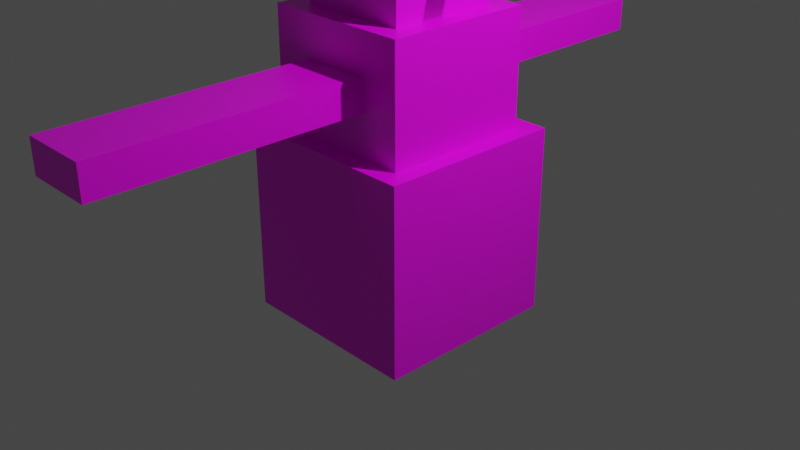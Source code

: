 # Source: snowman.blend  (saved by Blender 3.2.14; exported with 4.5.12 LTS)
import bpy
from mathutils import Matrix  # noqa: F401  (used for matrix-valued properties, if any)

bpy.ops.wm.read_factory_settings(use_empty=True)
scene = bpy.context.scene
scene.name = 'Scene'

# ---- collections
col_collection = bpy.data.collections.new('Collection'); scene.collection.children.link(col_collection)

# ---- images (referenced by path relative to the original .blend; pixels are not part of the script)
import os
ASSET_DIR = os.environ.get("B2B_ASSET_DIR", "")  # directory of the original .blend (textures are referenced by path, not embedded)
HERE = os.path.dirname(os.path.abspath(__file__))  # packed textures are extracted next to this script under _unpacked/

def load_image(name, relpath, width, height, colorspace="sRGB"):
    """Load a texture the original file referenced (path relative to the .blend, or extracted next to this script)."""
    p = next((c for c in (os.path.join(HERE, relpath), os.path.join(ASSET_DIR, relpath)) if relpath and os.path.exists(c)), "")
    if p:
        img = bpy.data.images.load(p, check_existing=True)
        img.name = name
    else:  # same state as the original file: an image datablock whose file is absent (Cycles renders it pink)
        img = bpy.data.images.new(name, width, height)
        img.source = "FILE"
        img.filepath = "//" + (relpath or name)
    img.colorspace_settings.name = colorspace
    return img
img_material_base_color = load_image('Material Base Color', 'src/main/resources/snowman-tex.png', 1024, 1024, 'sRGB')

# ---- materials (node trees are filled in below, after node groups)
mat_material = bpy.data.materials.new('Material')
mat_material.alpha_threshold = 0.0
mat_material.use_transparent_shadow = False
mat_material.line_color = (0.0, 0.0, 0.0, 1.0)

# ---- material node trees
mat_material.use_nodes = True; mat_material.node_tree.nodes.clear()
_N = mat_material.node_tree.nodes; _L = mat_material.node_tree.links
n0 = _N.new('ShaderNodeOutputMaterial'); n0.name = 'Material Output'; n0.location = (300, 300)
n1 = _N.new('ShaderNodeBsdfPrincipled'); n1.name = 'Principled BSDF'; n1.location = (10, 300)
n1.distribution = 'GGX'
n1.subsurface_method = 'RANDOM_WALK_SKIN'
n1.inputs[2].default_value = 0.4
n1.inputs[3].default_value = 1.45
n1.inputs[27].default_value = (0.0, 0.0, 0.0, 1.0)
n1.inputs[28].default_value = 1.0
n2 = _N.new('ShaderNodeTexImage'); n2.name = 'Image Texture'; n2.location = (-280, 275)
n2.image = img_material_base_color
_L.new(n1.outputs[0], n0.inputs[0])
_L.new(n2.outputs[0], n1.inputs[0])
n0.is_active_output = True

# ---- world
world_world = bpy.data.worlds.new('World'); scene.world = world_world
world_world.use_nodes = True; world_world.node_tree.nodes.clear()
_N = world_world.node_tree.nodes; _L = world_world.node_tree.links
n0 = _N.new('ShaderNodeOutputWorld'); n0.name = 'World Output'; n0.location = (300, 300)
n1 = _N.new('ShaderNodeBackground'); n1.name = 'Background'; n1.location = (10, 300)
n1.inputs[0].default_value = (0.05088, 0.05088, 0.05088, 1.0)
_L.new(n1.outputs[0], n0.inputs[0])
n0.is_active_output = True
world_world.color = (0.05088, 0.05088, 0.05088)
world_world.use_sun_shadow = False
world_world.sun_shadow_jitter_overblur = 0.0

# ---- cameras
cam_camera = bpy.data.cameras.new('Camera')
cam_camera.clip_end = 100.0
cam_camera.ortho_scale = 7.314

# ---- lights
light_light = bpy.data.lights.new('Light', 'POINT')
light_light.transmission_factor = 0.0
light_light.energy = 1000.0
light_light.shadow_soft_size = 0.1
light_light.shadow_maximum_resolution = 0.006
light_light.use_absolute_resolution = True

# ---- meshes
me_cube = bpy.data.meshes.new('Cube')
me_cube.from_pydata([(0.3588, 0.799, 1.44), (1.0, 1.0, -1.0), (0.363, -0.799, 1.436), (1.0, -1.0, -1.0), (-0.3588, 0.799, 1.44), (-1.0, 1.0, -1.0), (-0.363, -0.799, 1.436), (-1.0, -1.0, -1.0), (1.0, -1.0, 1.0), (-1.0, -1.0, 1.0), (1.0, 1.0, 1.0), (-1.0, 1.0, 1.0), (0.5855, -0.1068, 2.694), (-0.5855, -0.5855, 2.216), (0.5855, 0.1068, 2.694), (-0.5855, 0.5855, 2.216), (0.363, -0.799, 1.78), (-0.363, -0.799, 1.78), (0.3588, 0.799, 1.776), (-0.3588, 0.799, 1.776), (0.5855, -0.1068, 2.895), (-0.5855, -0.5855, 3.612), (0.5855, 0.1068, 2.895), (-0.5855, 0.5855, 3.612), (0.799, -0.799, 1.0), (-0.799, -0.799, 1.0), (0.799, -0.799, 2.216), (-0.799, -0.799, 2.216), (0.363, -3.554, 1.436), (-0.363, -3.554, 1.436), (0.363, -3.554, 1.78), (-0.363, -3.554, 1.78), (-0.799, 0.799, 1.0), (0.799, 0.799, 1.0), (-0.799, 0.799, 2.216), (0.799, 0.799, 2.216), (-0.3588, 2.997, 1.44), (0.3588, 2.997, 1.44), (-0.3588, 2.997, 1.776), (0.3588, 2.997, 1.776), (0.5855, 0.5855, 2.216), (0.5855, -0.5855, 2.216), (0.5855, 0.5855, 3.612), (0.5855, -0.5855, 3.612), (0.5855, 0.5855, 2.216), (0.5855, -0.5855, 2.216), (0.5855, 0.5855, 3.612), (0.5855, -0.5855, 3.612), (1.036, 0.1068, 2.694), (1.036, -0.1068, 2.694), (1.036, 0.02788, 2.895), (1.036, -0.01973, 2.895)], [], [(4, 19, 38, 36), (3, 8, 9, 7), (7, 9, 11, 5), (5, 1, 3, 7), (1, 10, 8, 3), (5, 11, 10, 1), (24, 25, 9, 8), (33, 24, 8, 10), (25, 32, 11, 9), (32, 33, 10, 11), (40, 15, 23, 42), (24, 33, 35, 26), (32, 25, 27, 34), (17, 6, 29, 31), (41, 13, 27, 26), (40, 41, 26, 35), (13, 15, 34, 27), (15, 40, 35, 34), (42, 23, 21, 43), (20, 12, 49, 51), (15, 13, 21, 23), (13, 41, 43, 21), (2, 6, 25, 24), (17, 16, 26, 27), (16, 2, 24, 26), (6, 17, 27, 25), (29, 28, 30, 31), (16, 17, 31, 30), (2, 16, 30, 28), (6, 2, 28, 29), (4, 0, 33, 32), (18, 19, 34, 35), (19, 4, 32, 34), (0, 18, 35, 33), (37, 36, 38, 39), (0, 4, 36, 37), (18, 0, 37, 39), (19, 18, 39, 38), (44, 45, 41, 40), (47, 46, 42, 43), (46, 44, 40, 42), (45, 47, 43, 41), (14, 12, 45, 44), (20, 22, 46, 47), (22, 14, 44, 46), (12, 20, 47, 45), (49, 48, 50, 51), (22, 20, 51, 50), (14, 22, 50, 48), (12, 14, 48, 49)])
_uv = me_cube.uv_layers.new(name='UVMap')
_uv.uv.foreach_set('vector', [0.9524, 0.9462, 0.9118, 0.9462, 0.9118, 0.6795, 0.9524, 0.6795, 0.4854, 0.2428, 0.728, 0.2428, 0.728, 0.4855, 0.4854, 0.4855, 0.2427, 0.2427, 0.2427, 0.4854, 0.0, 0.4854, 0.0, 0.2427, 0.2427, 0.0, 0.4854, 0.0, 0.4854, 0.2427, 0.2427, 0.2427, 0.4854, 0.2427, 0.4854, 0.4854, 0.2427, 0.4854, 0.2427, 0.2427, 0.4854, 6.294e-05, 0.7281, 0.0, 0.7281, 0.2427, 0.4854, 0.2428, 0.02439, 0.2183, 0.2183, 0.2183, 0.2427, 0.2427, 0.0, 0.2427, 0.02439, 0.02439, 0.02439, 0.2183, 0.0, 0.2427, 0.0, 0.0, 0.2183, 0.2183, 0.2183, 0.02439, 0.2427, 0.0, 0.2427, 0.2427, 0.2183, 0.02439, 0.02439, 0.02439, 0.0, 0.0, 0.2427, 0.0, 0.7281, 0.0, 0.8702, 3.695e-05, 0.8702, 0.1694, 0.7281, 0.1694, 0.633, 0.4855, 0.633, 0.6795, 0.4854, 0.6795, 0.4854, 0.4855, 0.4296, 0.4854, 0.4296, 0.6793, 0.282, 0.6793, 0.282, 0.4854, 0.4296, 0.4854, 0.4713, 0.4854, 0.4713, 0.8197, 0.4296, 0.8197, 0.0259, 0.6534, 0.168, 0.6534, 0.1939, 0.6793, 0.0, 0.6793, 0.0259, 0.5113, 0.0259, 0.6534, 0.0, 0.6793, 0.0, 0.4854, 0.168, 0.6534, 0.168, 0.5113, 0.1939, 0.4854, 0.1939, 0.6793, 0.168, 0.5113, 0.0259, 0.5113, 0.0, 0.4854, 0.1939, 0.4854, 0.8162, 0.5095, 0.9583, 0.5095, 0.9583, 0.6516, 0.8162, 0.6516, 0.6999, 0.5736, 0.7241, 0.5737, 0.7241, 0.6283, 0.6996, 0.6284, 0.4854, 0.6795, 0.6275, 0.6795, 0.6275, 0.8489, 0.4854, 0.8489, 0.9118, 0.8488, 0.7697, 0.8489, 0.7697, 0.6795, 0.9118, 0.6795, 0.3349, 0.7323, 0.3349, 0.8204, 0.282, 0.8733, 0.282, 0.6793, 0.3766, 0.8204, 0.3766, 0.7323, 0.4295, 0.6794, 0.4295, 0.8733, 0.3766, 0.7323, 0.3349, 0.7323, 0.282, 0.6793, 0.4295, 0.6794, 0.3349, 0.8204, 0.3766, 0.8204, 0.4295, 0.8733, 0.282, 0.8733, 0.633, 0.5736, 0.633, 0.4855, 0.6747, 0.4855, 0.6747, 0.5736, 0.728, 0.2428, 0.8162, 0.2428, 0.8162, 0.5771, 0.728, 0.5771, 1.0, 0.8438, 0.9583, 0.8438, 0.9583, 0.5095, 1.0, 0.5095, 0.1939, 0.4854, 0.282, 0.4854, 0.282, 0.8197, 0.1939, 0.8197, 0.05341, 0.7328, 0.05341, 0.8199, 0.0, 0.8733, 0.0, 0.6794, 0.09409, 0.8199, 0.09409, 0.7328, 0.1475, 0.6793, 0.1475, 0.8733, 0.09409, 0.7328, 0.05341, 0.7328, 0.0, 0.6794, 0.1475, 0.6793, 0.05341, 0.8199, 0.09409, 0.8199, 0.1475, 0.8733, 0.0, 0.8733, 0.633, 0.6607, 0.633, 0.5737, 0.6736, 0.5736, 0.6736, 0.6607, 0.9903, 0.5095, 0.9032, 0.5095, 0.9032, 0.2428, 0.9903, 0.2428, 0.1475, 0.6793, 0.1882, 0.6793, 0.1882, 0.9461, 0.1475, 0.9461, 0.9032, 0.5095, 0.8162, 0.5095, 0.8162, 0.2428, 0.9032, 0.2428, 0.4854, 0.2428, 0.4854, 0.2428, 0.4854, 0.2428, 0.4854, 0.2428, 0.4854, 0.2428, 0.4854, 0.2428, 0.4854, 0.2428, 0.4854, 0.2428, 0.4854, 0.2428, 0.4854, 0.2428, 0.4854, 0.2428, 0.4854, 0.2428, 0.4854, 0.2428, 0.4854, 0.2428, 0.4854, 0.2428, 0.4854, 0.2428, 0.7116, 0.7375, 0.6856, 0.7375, 0.6275, 0.6795, 0.7697, 0.6795, 0.6856, 0.7618, 0.7116, 0.7618, 0.7697, 0.8489, 0.6275, 0.8489, 0.7116, 0.7618, 0.7116, 0.7375, 0.7697, 0.6795, 0.7697, 0.8489, 0.6856, 0.7375, 0.6856, 0.7618, 0.6275, 0.8489, 0.6275, 0.6795, 0.6736, 0.6542, 0.6736, 0.6283, 0.6979, 0.6379, 0.6979, 0.6437, 0.6996, 0.6283, 0.6736, 0.6283, 0.6842, 0.5736, 0.69, 0.5736, 0.7251, 0.5403, 0.7008, 0.5403, 0.7006, 0.4855, 0.7251, 0.4856, 0.6747, 0.4855, 0.7006, 0.4855, 0.7006, 0.5402, 0.6747, 0.5402])
me_cube.materials.append(mat_material)
me_cube.use_mirror_vertex_groups = False
me_cube.update()

# ---- objects
ob_cube = bpy.data.objects.new('Cube', me_cube)
ob_light = bpy.data.objects.new('Light', light_light)
ob_camera = bpy.data.objects.new('Camera', cam_camera)

# ---- transforms, parenting, visibility, modifiers, constraints
ob_cube.location = (0.0, 0.0, 0.0)
ob_cube.lock_rotations_4d = False
ob_cube.empty_display_type = 'ARROWS'
ob_cube.lineart.crease_threshold = 0.0
ob_light.location = (4.076, 1.005, 5.904)
ob_light.rotation_euler = (0.6503, 0.05522, 1.866)
ob_light.lock_rotations_4d = False
ob_light.empty_display_type = 'ARROWS'
ob_light.color = (0.0, 0.0, 0.0, 0.0)
ob_light.lineart.crease_threshold = 0.0
ob_camera.location = (7.359, -6.926, 4.958)
ob_camera.rotation_euler = (1.109, 0.0, 0.8149)
ob_camera.lock_rotations_4d = False
ob_camera.empty_display_type = 'ARROWS'
ob_camera.color = (0.0, 0.0, 0.0, 0.0)
ob_camera.display_type = 'WIRE'
ob_camera.lineart.crease_threshold = 0.0

# ---- collection membership
col_collection.objects.link(ob_cube)
col_collection.objects.link(ob_light)
col_collection.objects.link(ob_camera)

# ---- scene / render settings (as saved in the file)
scene.camera = ob_camera
scene.frame_start = 1; scene.frame_end = 250; scene.frame_set(1)
scene.render.engine = 'BLENDER_EEVEE_NEXT'
scene.cycles.sampling_pattern = 'TABULATED_SOBOL'
scene.cycles.use_light_tree = False
scene.view_settings.view_transform = 'Filmic'
bpy.context.view_layer.update()

